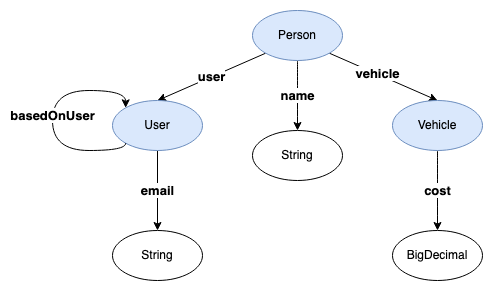

The diagram above was exported from draw.io. Its source (the exported page's mxGraphModel, read from the mxfile embedded in the PNG):
<mxGraphModel dx="1162" dy="738" grid="1" gridSize="10" guides="1" tooltips="1" connect="1" arrows="1" fold="1" page="1" pageScale="1" pageWidth="850" pageHeight="1100" math="0" shadow="0">
  <root>
    <mxCell id="0" />
    <mxCell id="1" parent="0" />
    <mxCell id="KPL_6Ays3xwnCmzNZIiV-6" style="rounded=0;orthogonalLoop=1;jettySize=auto;html=1;exitX=1;exitY=1;exitDx=0;exitDy=0;entryX=0.5;entryY=0;entryDx=0;entryDy=0;" edge="1" parent="1" source="KPL_6Ays3xwnCmzNZIiV-2" target="KPL_6Ays3xwnCmzNZIiV-5">
      <mxGeometry relative="1" as="geometry" />
    </mxCell>
    <mxCell id="KPL_6Ays3xwnCmzNZIiV-11" value="vehicle" style="edgeLabel;html=1;align=center;verticalAlign=middle;resizable=0;points=[];fontStyle=1;fontSize=13;" vertex="1" connectable="0" parent="KPL_6Ays3xwnCmzNZIiV-6">
      <mxGeometry x="-0.1245" y="1" relative="1" as="geometry">
        <mxPoint as="offset" />
      </mxGeometry>
    </mxCell>
    <mxCell id="KPL_6Ays3xwnCmzNZIiV-7" value="&lt;font style=&quot;font-size: 13px&quot;&gt;user&lt;/font&gt;" style="edgeStyle=none;rounded=0;orthogonalLoop=1;jettySize=auto;html=1;exitX=0;exitY=1;exitDx=0;exitDy=0;entryX=0.5;entryY=0;entryDx=0;entryDy=0;fontStyle=1" edge="1" parent="1" source="KPL_6Ays3xwnCmzNZIiV-2" target="KPL_6Ays3xwnCmzNZIiV-4">
      <mxGeometry relative="1" as="geometry" />
    </mxCell>
    <mxCell id="KPL_6Ays3xwnCmzNZIiV-17" value="&lt;b&gt;name&lt;/b&gt;" style="edgeStyle=orthogonalEdgeStyle;curved=1;rounded=0;orthogonalLoop=1;jettySize=auto;html=1;exitX=0.5;exitY=1;exitDx=0;exitDy=0;entryX=0.5;entryY=0;entryDx=0;entryDy=0;fontSize=13;" edge="1" parent="1" source="KPL_6Ays3xwnCmzNZIiV-2" target="KPL_6Ays3xwnCmzNZIiV-16">
      <mxGeometry relative="1" as="geometry" />
    </mxCell>
    <mxCell id="KPL_6Ays3xwnCmzNZIiV-2" value="Person" style="ellipse;whiteSpace=wrap;html=1;fillColor=#dae8fc;strokeColor=#6c8ebf;" vertex="1" parent="1">
      <mxGeometry x="350" y="10" width="90" height="50" as="geometry" />
    </mxCell>
    <mxCell id="KPL_6Ays3xwnCmzNZIiV-13" value="&lt;b&gt;email&lt;/b&gt;" style="edgeStyle=none;rounded=0;orthogonalLoop=1;jettySize=auto;html=1;exitX=0.5;exitY=1;exitDx=0;exitDy=0;entryX=0.5;entryY=0;entryDx=0;entryDy=0;fontSize=13;" edge="1" parent="1" source="KPL_6Ays3xwnCmzNZIiV-4" target="KPL_6Ays3xwnCmzNZIiV-12">
      <mxGeometry relative="1" as="geometry" />
    </mxCell>
    <mxCell id="KPL_6Ays3xwnCmzNZIiV-4" value="User" style="ellipse;whiteSpace=wrap;html=1;fillColor=#dae8fc;strokeColor=#6c8ebf;" vertex="1" parent="1">
      <mxGeometry x="210" y="100" width="90" height="50" as="geometry" />
    </mxCell>
    <mxCell id="KPL_6Ays3xwnCmzNZIiV-19" value="&lt;b&gt;cost&lt;/b&gt;" style="edgeStyle=orthogonalEdgeStyle;curved=1;rounded=0;orthogonalLoop=1;jettySize=auto;html=1;exitX=0.5;exitY=1;exitDx=0;exitDy=0;entryX=0.5;entryY=0;entryDx=0;entryDy=0;fontSize=13;" edge="1" parent="1" source="KPL_6Ays3xwnCmzNZIiV-5" target="KPL_6Ays3xwnCmzNZIiV-18">
      <mxGeometry relative="1" as="geometry" />
    </mxCell>
    <mxCell id="KPL_6Ays3xwnCmzNZIiV-5" value="Vehicle" style="ellipse;whiteSpace=wrap;html=1;fillColor=#dae8fc;strokeColor=#6c8ebf;" vertex="1" parent="1">
      <mxGeometry x="490" y="100" width="90" height="50" as="geometry" />
    </mxCell>
    <mxCell id="KPL_6Ays3xwnCmzNZIiV-12" value="String" style="ellipse;whiteSpace=wrap;html=1;" vertex="1" parent="1">
      <mxGeometry x="210" y="230" width="90" height="50" as="geometry" />
    </mxCell>
    <mxCell id="KPL_6Ays3xwnCmzNZIiV-16" value="String" style="ellipse;whiteSpace=wrap;html=1;" vertex="1" parent="1">
      <mxGeometry x="350" y="130" width="90" height="50" as="geometry" />
    </mxCell>
    <mxCell id="KPL_6Ays3xwnCmzNZIiV-18" value="BigDecimal" style="ellipse;whiteSpace=wrap;html=1;" vertex="1" parent="1">
      <mxGeometry x="490" y="230" width="90" height="50" as="geometry" />
    </mxCell>
    <mxCell id="KPL_6Ays3xwnCmzNZIiV-20" value="&lt;b&gt;basedOnUser&lt;/b&gt;" style="edgeStyle=orthogonalEdgeStyle;curved=1;rounded=0;orthogonalLoop=1;jettySize=auto;html=1;exitX=0;exitY=1;exitDx=0;exitDy=0;entryX=0;entryY=0;entryDx=0;entryDy=0;fontSize=13;" edge="1" parent="1" source="KPL_6Ays3xwnCmzNZIiV-4" target="KPL_6Ays3xwnCmzNZIiV-4">
      <mxGeometry relative="1" as="geometry">
        <Array as="points">
          <mxPoint x="223" y="150" />
          <mxPoint x="150" y="150" />
          <mxPoint x="150" y="90" />
          <mxPoint x="223" y="90" />
        </Array>
      </mxGeometry>
    </mxCell>
  </root>
</mxGraphModel>